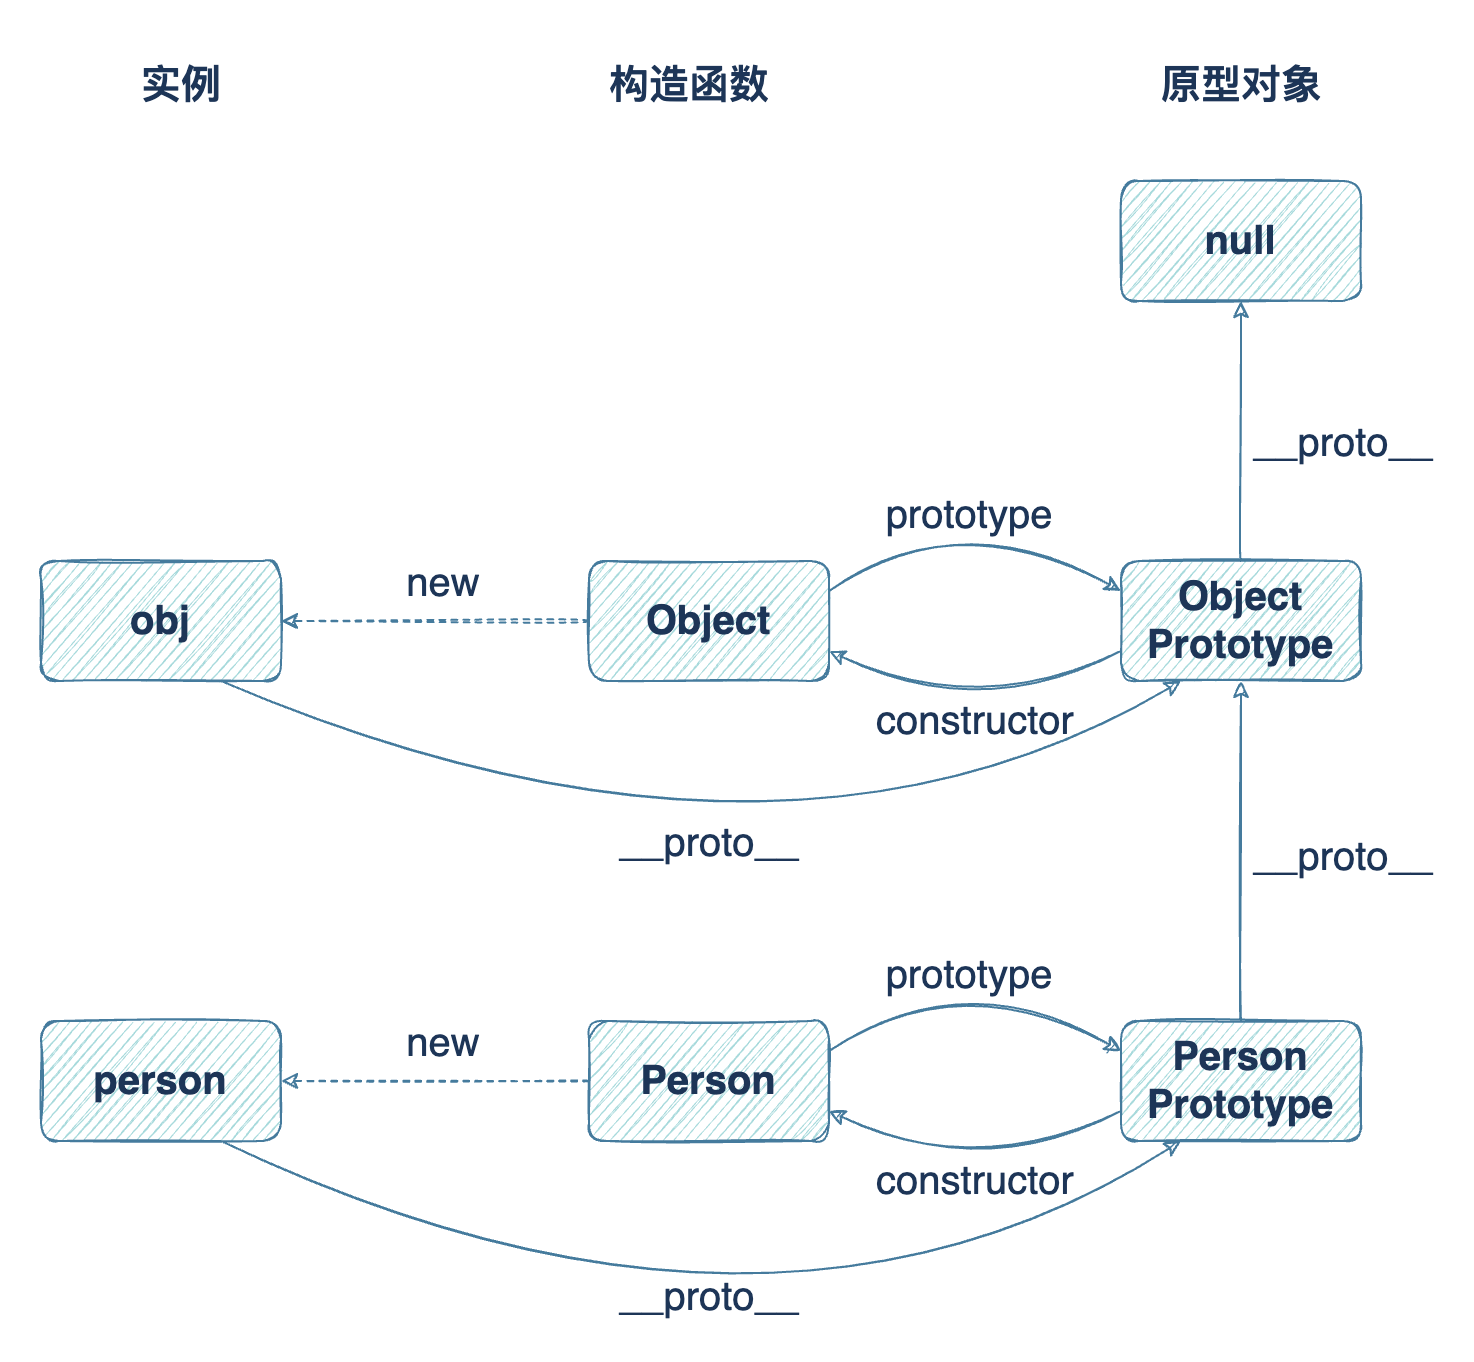

The diagram above was exported from draw.io. Its source (the exported page's mxGraphModel, read from the mxfile embedded in the PNG):
<mxGraphModel dx="1151" dy="559" grid="1" gridSize="10" guides="1" tooltips="1" connect="1" arrows="1" fold="1" page="1" pageScale="1" pageWidth="827" pageHeight="1169" background="#ffffff" math="0" shadow="1">
  <root>
    <mxCell id="0" />
    <mxCell id="1" parent="0" />
    <mxCell id="z2GcrtI0-fcf0goF1dmU-1" value="&lt;font style=&quot;font-size: 20px;&quot;&gt;实例&lt;/font&gt;" style="text;html=1;resizable=0;autosize=1;align=center;verticalAlign=middle;points=[];fillColor=none;strokeColor=none;fontStyle=1;labelBackgroundColor=none;horizontal=1;fontSize=20;fontColor=#1D3557;sketch=1;rounded=1;fontFamily=Verdana;" parent="1" vertex="1">
      <mxGeometry x="80" y="60" width="60" height="40" as="geometry" />
    </mxCell>
    <mxCell id="z2GcrtI0-fcf0goF1dmU-2" value="&lt;font style=&quot;font-size: 20px&quot;&gt;构造函数&lt;/font&gt;" style="text;html=1;resizable=0;autosize=1;align=center;verticalAlign=middle;points=[];fillColor=none;strokeColor=none;fontStyle=1;labelBackgroundColor=none;horizontal=1;fontSize=20;fontColor=#1D3557;sketch=1;rounded=1;fontFamily=Verdana;" parent="1" vertex="1">
      <mxGeometry x="314" y="60" width="100" height="40" as="geometry" />
    </mxCell>
    <mxCell id="z2GcrtI0-fcf0goF1dmU-3" value="&lt;font style=&quot;font-size: 20px&quot;&gt;原型对象&lt;/font&gt;" style="text;html=1;resizable=0;autosize=1;align=center;verticalAlign=middle;points=[];fillColor=none;strokeColor=none;fontStyle=1;labelBackgroundColor=none;horizontal=1;fontSize=20;fontColor=#1D3557;sketch=1;rounded=1;fontFamily=Verdana;" parent="1" vertex="1">
      <mxGeometry x="590" y="60" width="100" height="40" as="geometry" />
    </mxCell>
    <mxCell id="z2GcrtI0-fcf0goF1dmU-4" value="obj" style="whiteSpace=wrap;html=1;labelBackgroundColor=none;fontSize=20;align=center;fillColor=#A8DADC;strokeColor=#457B9D;fontColor=#1D3557;sketch=1;rounded=1;fontStyle=1" parent="1" vertex="1">
      <mxGeometry x="40" y="320" width="120" height="60" as="geometry" />
    </mxCell>
    <mxCell id="z2GcrtI0-fcf0goF1dmU-5" value="Object" style="whiteSpace=wrap;html=1;labelBackgroundColor=none;fontSize=20;fillColor=#A8DADC;strokeColor=#457B9D;fontColor=#1D3557;sketch=1;rounded=1;fontStyle=1" parent="1" vertex="1">
      <mxGeometry x="314" y="320" width="120" height="60" as="geometry" />
    </mxCell>
    <mxCell id="z2GcrtI0-fcf0goF1dmU-6" value="Object Prototype" style="whiteSpace=wrap;html=1;labelBackgroundColor=none;fontSize=20;fillColor=#A8DADC;strokeColor=#457B9D;fontColor=#1D3557;sketch=1;rounded=1;fontStyle=1" parent="1" vertex="1">
      <mxGeometry x="580" y="320" width="120" height="60" as="geometry" />
    </mxCell>
    <mxCell id="z2GcrtI0-fcf0goF1dmU-7" value="" style="endArrow=classic;html=1;fontSize=20;exitX=1;exitY=0.25;exitDx=0;exitDy=0;strokeColor=#457B9D;fontColor=#1D3557;entryX=0;entryY=0.25;entryDx=0;entryDy=0;labelBackgroundColor=#F1FAEE;sketch=1;curved=1;" parent="1" source="z2GcrtI0-fcf0goF1dmU-5" target="z2GcrtI0-fcf0goF1dmU-6" edge="1">
      <mxGeometry width="50" height="50" relative="1" as="geometry">
        <mxPoint x="440" y="350" as="sourcePoint" />
        <mxPoint x="440" y="440" as="targetPoint" />
        <Array as="points">
          <mxPoint x="500" y="290" />
        </Array>
      </mxGeometry>
    </mxCell>
    <mxCell id="z2GcrtI0-fcf0goF1dmU-8" value="prototype" style="edgeLabel;html=1;align=center;verticalAlign=middle;resizable=0;points=[];fontSize=20;fontColor=#1D3557;labelBackgroundColor=none;" parent="z2GcrtI0-fcf0goF1dmU-7" vertex="1" connectable="0">
      <mxGeometry x="-0.308" y="-8" relative="1" as="geometry">
        <mxPoint x="15.84" y="-12.52" as="offset" />
      </mxGeometry>
    </mxCell>
    <mxCell id="z2GcrtI0-fcf0goF1dmU-9" value="" style="endArrow=classic;html=1;fontSize=20;exitX=0;exitY=0.75;exitDx=0;exitDy=0;strokeColor=#457B9D;fontColor=#1D3557;entryX=1;entryY=0.75;entryDx=0;entryDy=0;labelBackgroundColor=#F1FAEE;sketch=1;curved=1;" parent="1" source="z2GcrtI0-fcf0goF1dmU-6" target="z2GcrtI0-fcf0goF1dmU-5" edge="1">
      <mxGeometry width="50" height="50" relative="1" as="geometry">
        <mxPoint x="640" y="315" as="sourcePoint" />
        <mxPoint x="350" y="315" as="targetPoint" />
        <Array as="points">
          <mxPoint x="510" y="400" />
        </Array>
      </mxGeometry>
    </mxCell>
    <mxCell id="z2GcrtI0-fcf0goF1dmU-10" value="constructor" style="edgeLabel;html=1;align=center;verticalAlign=middle;resizable=0;points=[];fontSize=20;fontColor=#1D3557;labelBackgroundColor=none;" parent="z2GcrtI0-fcf0goF1dmU-9" vertex="1" connectable="0">
      <mxGeometry x="0.1991" y="-5" relative="1" as="geometry">
        <mxPoint x="11.52" y="12.15" as="offset" />
      </mxGeometry>
    </mxCell>
    <mxCell id="z2GcrtI0-fcf0goF1dmU-11" value="null" style="whiteSpace=wrap;html=1;strokeColor=#457B9D;fillColor=#A8DADC;fontColor=#1D3557;sketch=1;rounded=1;fontSize=20;fontStyle=1" parent="1" vertex="1">
      <mxGeometry x="580" y="130" width="120" height="60" as="geometry" />
    </mxCell>
    <mxCell id="z2GcrtI0-fcf0goF1dmU-12" value="" style="endArrow=classic;html=1;fontSize=20;exitX=0.5;exitY=0;exitDx=0;exitDy=0;strokeColor=#457B9D;fontColor=#1D3557;entryX=0.5;entryY=1;entryDx=0;entryDy=0;labelBackgroundColor=#F1FAEE;sketch=1;curved=1;" parent="1" source="z2GcrtI0-fcf0goF1dmU-6" target="z2GcrtI0-fcf0goF1dmU-11" edge="1">
      <mxGeometry width="50" height="50" relative="1" as="geometry">
        <mxPoint x="630" y="255" as="sourcePoint" />
        <mxPoint x="720" y="255" as="targetPoint" />
        <Array as="points" />
      </mxGeometry>
    </mxCell>
    <mxCell id="z2GcrtI0-fcf0goF1dmU-13" value="__proto__" style="edgeLabel;html=1;align=center;verticalAlign=middle;resizable=0;points=[];fontSize=20;fontColor=#1D3557;labelBackgroundColor=none;" parent="z2GcrtI0-fcf0goF1dmU-12" vertex="1" connectable="0">
      <mxGeometry x="0.1077" y="1" relative="1" as="geometry">
        <mxPoint x="51" y="12" as="offset" />
      </mxGeometry>
    </mxCell>
    <mxCell id="z2GcrtI0-fcf0goF1dmU-14" value="person" style="whiteSpace=wrap;html=1;labelBackgroundColor=none;fontSize=20;align=center;fillColor=#A8DADC;strokeColor=#457B9D;fontColor=#1D3557;sketch=1;rounded=1;fontStyle=1" parent="1" vertex="1">
      <mxGeometry x="40" y="550" width="120" height="60" as="geometry" />
    </mxCell>
    <mxCell id="z2GcrtI0-fcf0goF1dmU-15" value="Person" style="whiteSpace=wrap;html=1;labelBackgroundColor=none;fontSize=20;fillColor=#A8DADC;strokeColor=#457B9D;fontColor=#1D3557;sketch=1;rounded=1;fontStyle=1" parent="1" vertex="1">
      <mxGeometry x="314" y="550" width="120" height="60" as="geometry" />
    </mxCell>
    <mxCell id="z2GcrtI0-fcf0goF1dmU-16" value="Person Prototype" style="whiteSpace=wrap;html=1;labelBackgroundColor=none;fontSize=20;fillColor=#A8DADC;strokeColor=#457B9D;fontColor=#1D3557;sketch=1;rounded=1;fontStyle=1" parent="1" vertex="1">
      <mxGeometry x="580" y="550" width="120" height="60" as="geometry" />
    </mxCell>
    <mxCell id="z2GcrtI0-fcf0goF1dmU-17" value="" style="endArrow=classic;html=1;fontSize=20;exitX=1;exitY=0.25;exitDx=0;exitDy=0;strokeColor=#457B9D;fontColor=#1D3557;entryX=0;entryY=0.25;entryDx=0;entryDy=0;labelBackgroundColor=#F1FAEE;sketch=1;curved=1;" parent="1" source="z2GcrtI0-fcf0goF1dmU-15" target="z2GcrtI0-fcf0goF1dmU-16" edge="1">
      <mxGeometry width="50" height="50" relative="1" as="geometry">
        <mxPoint x="440" y="580" as="sourcePoint" />
        <mxPoint x="440" y="670" as="targetPoint" />
        <Array as="points">
          <mxPoint x="500" y="520" />
        </Array>
      </mxGeometry>
    </mxCell>
    <mxCell id="z2GcrtI0-fcf0goF1dmU-18" value="prototype" style="edgeLabel;html=1;align=center;verticalAlign=middle;resizable=0;points=[];fontSize=20;fontColor=#1D3557;labelBackgroundColor=none;" parent="z2GcrtI0-fcf0goF1dmU-17" vertex="1" connectable="0">
      <mxGeometry x="-0.308" y="-8" relative="1" as="geometry">
        <mxPoint x="15.84" y="-12.52" as="offset" />
      </mxGeometry>
    </mxCell>
    <mxCell id="z2GcrtI0-fcf0goF1dmU-19" value="" style="endArrow=classic;html=1;fontSize=20;exitX=0;exitY=0.75;exitDx=0;exitDy=0;strokeColor=#457B9D;fontColor=#1D3557;entryX=1;entryY=0.75;entryDx=0;entryDy=0;labelBackgroundColor=#F1FAEE;sketch=1;curved=1;" parent="1" source="z2GcrtI0-fcf0goF1dmU-16" target="z2GcrtI0-fcf0goF1dmU-15" edge="1">
      <mxGeometry width="50" height="50" relative="1" as="geometry">
        <mxPoint x="640" y="545" as="sourcePoint" />
        <mxPoint x="350" y="545" as="targetPoint" />
        <Array as="points">
          <mxPoint x="510" y="630" />
        </Array>
      </mxGeometry>
    </mxCell>
    <mxCell id="z2GcrtI0-fcf0goF1dmU-20" value="constructor" style="edgeLabel;html=1;align=center;verticalAlign=middle;resizable=0;points=[];fontSize=20;fontColor=#1D3557;labelBackgroundColor=none;" parent="z2GcrtI0-fcf0goF1dmU-19" vertex="1" connectable="0">
      <mxGeometry x="0.1991" y="-5" relative="1" as="geometry">
        <mxPoint x="11.52" y="12.15" as="offset" />
      </mxGeometry>
    </mxCell>
    <mxCell id="z2GcrtI0-fcf0goF1dmU-21" value="" style="endArrow=classic;html=1;fontSize=20;exitX=0.5;exitY=0;exitDx=0;exitDy=0;strokeColor=#457B9D;fontColor=#1D3557;entryX=0.5;entryY=1;entryDx=0;entryDy=0;labelBackgroundColor=#F1FAEE;sketch=1;curved=1;" parent="1" source="z2GcrtI0-fcf0goF1dmU-16" target="z2GcrtI0-fcf0goF1dmU-6" edge="1">
      <mxGeometry width="50" height="50" relative="1" as="geometry">
        <mxPoint x="660" y="520" as="sourcePoint" />
        <mxPoint x="660" y="390" as="targetPoint" />
        <Array as="points" />
      </mxGeometry>
    </mxCell>
    <mxCell id="z2GcrtI0-fcf0goF1dmU-22" value="__proto__" style="edgeLabel;html=1;align=center;verticalAlign=middle;resizable=0;points=[];fontSize=20;fontColor=#1D3557;labelBackgroundColor=none;" parent="z2GcrtI0-fcf0goF1dmU-21" vertex="1" connectable="0">
      <mxGeometry x="0.1077" y="1" relative="1" as="geometry">
        <mxPoint x="51" y="12" as="offset" />
      </mxGeometry>
    </mxCell>
    <mxCell id="z2GcrtI0-fcf0goF1dmU-23" value="" style="endArrow=classic;html=1;fontSize=20;strokeColor=#457B9D;fontColor=#1D3557;labelBackgroundColor=#F1FAEE;sketch=1;curved=1;exitX=0;exitY=0.5;exitDx=0;exitDy=0;entryX=1;entryY=0.5;entryDx=0;entryDy=0;dashed=1;" parent="1" source="z2GcrtI0-fcf0goF1dmU-5" target="z2GcrtI0-fcf0goF1dmU-4" edge="1">
      <mxGeometry width="50" height="50" relative="1" as="geometry">
        <mxPoint x="290" y="410" as="sourcePoint" />
        <mxPoint x="180" y="360" as="targetPoint" />
        <Array as="points" />
      </mxGeometry>
    </mxCell>
    <mxCell id="z2GcrtI0-fcf0goF1dmU-24" value="new" style="edgeLabel;html=1;align=center;verticalAlign=middle;resizable=0;points=[];fontSize=20;fontColor=#1D3557;labelBackgroundColor=none;" parent="z2GcrtI0-fcf0goF1dmU-23" vertex="1" connectable="0">
      <mxGeometry x="0.1077" y="1" relative="1" as="geometry">
        <mxPoint x="11" y="-21" as="offset" />
      </mxGeometry>
    </mxCell>
    <mxCell id="z2GcrtI0-fcf0goF1dmU-25" value="" style="endArrow=classic;html=1;fontSize=20;strokeColor=#457B9D;fontColor=#1D3557;labelBackgroundColor=#F1FAEE;sketch=1;curved=1;exitX=0;exitY=0.5;exitDx=0;exitDy=0;entryX=1;entryY=0.5;entryDx=0;entryDy=0;dashed=1;" parent="1" source="z2GcrtI0-fcf0goF1dmU-15" target="z2GcrtI0-fcf0goF1dmU-14" edge="1">
      <mxGeometry width="50" height="50" relative="1" as="geometry">
        <mxPoint x="314" y="620" as="sourcePoint" />
        <mxPoint x="160" y="620" as="targetPoint" />
        <Array as="points" />
      </mxGeometry>
    </mxCell>
    <mxCell id="z2GcrtI0-fcf0goF1dmU-26" value="new" style="edgeLabel;html=1;align=center;verticalAlign=middle;resizable=0;points=[];fontSize=20;fontColor=#1D3557;labelBackgroundColor=none;" parent="z2GcrtI0-fcf0goF1dmU-25" vertex="1" connectable="0">
      <mxGeometry x="0.1077" y="1" relative="1" as="geometry">
        <mxPoint x="11" y="-21" as="offset" />
      </mxGeometry>
    </mxCell>
    <mxCell id="z2GcrtI0-fcf0goF1dmU-27" value="" style="endArrow=classic;html=1;fontSize=20;exitX=0.75;exitY=1;exitDx=0;exitDy=0;strokeColor=#457B9D;fontColor=#1D3557;entryX=0.25;entryY=1;entryDx=0;entryDy=0;labelBackgroundColor=#F1FAEE;sketch=1;curved=1;" parent="1" source="z2GcrtI0-fcf0goF1dmU-4" target="z2GcrtI0-fcf0goF1dmU-6" edge="1">
      <mxGeometry width="50" height="50" relative="1" as="geometry">
        <mxPoint x="160" y="390" as="sourcePoint" />
        <mxPoint x="640" y="390" as="targetPoint" />
        <Array as="points">
          <mxPoint x="410" y="500" />
        </Array>
      </mxGeometry>
    </mxCell>
    <mxCell id="z2GcrtI0-fcf0goF1dmU-28" value="__proto__" style="edgeLabel;html=1;align=center;verticalAlign=middle;resizable=0;points=[];fontSize=20;fontColor=#1D3557;labelBackgroundColor=none;" parent="z2GcrtI0-fcf0goF1dmU-27" vertex="1" connectable="0">
      <mxGeometry x="-0.308" y="-8" relative="1" as="geometry">
        <mxPoint x="76.19" y="-0.6199999999999992" as="offset" />
      </mxGeometry>
    </mxCell>
    <mxCell id="z2GcrtI0-fcf0goF1dmU-29" value="" style="endArrow=classic;html=1;fontSize=20;exitX=0.75;exitY=1;exitDx=0;exitDy=0;strokeColor=#457B9D;fontColor=#1D3557;entryX=0.25;entryY=1;entryDx=0;entryDy=0;labelBackgroundColor=#F1FAEE;sketch=1;curved=1;" parent="1" source="z2GcrtI0-fcf0goF1dmU-14" target="z2GcrtI0-fcf0goF1dmU-16" edge="1">
      <mxGeometry width="50" height="50" relative="1" as="geometry">
        <mxPoint x="124" y="620" as="sourcePoint" />
        <mxPoint x="604" y="620" as="targetPoint" />
        <Array as="points">
          <mxPoint x="404" y="740" />
        </Array>
      </mxGeometry>
    </mxCell>
    <mxCell id="z2GcrtI0-fcf0goF1dmU-30" value="__proto__" style="edgeLabel;html=1;align=center;verticalAlign=middle;resizable=0;points=[];fontSize=20;fontColor=#1D3557;labelBackgroundColor=none;" parent="z2GcrtI0-fcf0goF1dmU-29" vertex="1" connectable="0">
      <mxGeometry x="-0.308" y="-8" relative="1" as="geometry">
        <mxPoint x="76.19" y="-10.62" as="offset" />
      </mxGeometry>
    </mxCell>
  </root>
</mxGraphModel>